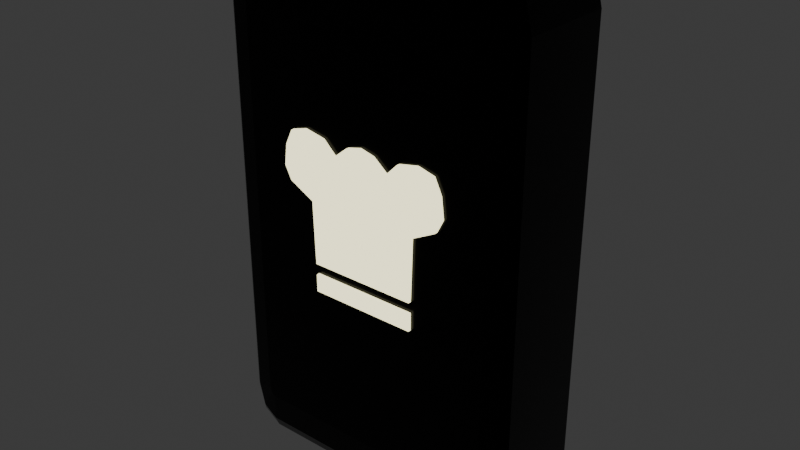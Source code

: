# Source: button_cooking.blend  (saved by Blender 4.2.66; exported with 4.5.12 LTS)
import bpy
from mathutils import Matrix  # noqa: F401  (used for matrix-valued properties, if any)

bpy.ops.wm.read_factory_settings(use_empty=True)
scene = bpy.context.scene
scene.name = 'Scene'

# ---- collections
col_collection = bpy.data.collections.new('Collection'); scene.collection.children.link(col_collection)

# ---- materials (node trees are filled in below, after node groups)
mat_box = bpy.data.materials.new('Box')
mat_box.alpha_threshold = 0.0
mat_box.roughness = 0.5
mat_box.line_color = (0.0, 0.0, 0.0, 1.0)
mat_button = bpy.data.materials.new('Button')

# ---- material node trees
mat_box.use_nodes = True; mat_box.node_tree.nodes.clear()
_N = mat_box.node_tree.nodes; _L = mat_box.node_tree.links
n0 = _N.new('ShaderNodeOutputMaterial'); n0.name = 'Material Output'; n0.location = (300, 300)
n1 = _N.new('ShaderNodeBsdfPrincipled'); n1.name = 'Principled BSDF'; n1.location = (10, 300)
n1.inputs[0].default_value = (0.0, 0.0, 0.0, 1.0)
n1.inputs[1].default_value = 0.7473
n1.inputs[2].default_value = 0.2088
n1.inputs[3].default_value = 1.45
_L.new(n1.outputs[0], n0.inputs[0])
n0.is_active_output = True
mat_button.use_nodes = True; mat_button.node_tree.nodes.clear()
_N = mat_button.node_tree.nodes; _L = mat_button.node_tree.links
n0 = _N.new('ShaderNodeBsdfPrincipled'); n0.name = 'Принципиальный BSDF'; n0.location = (10, 300)
n0.inputs[0].default_value = (0.4702, 0.3994, 0.1995, 1.0)
n0.inputs[2].default_value = 0.0
n0.inputs[27].default_value = (1.0, 0.9453, 0.5713, 1.0)
n0.inputs[28].default_value = 2.0
n1 = _N.new('ShaderNodeOutputMaterial'); n1.name = 'Вывод материала'; n1.location = (300, 300)
_L.new(n0.outputs[0], n1.inputs[0])
n1.is_active_output = True

# ---- world
world_world = bpy.data.worlds.new('World'); scene.world = world_world
world_world.use_nodes = True; world_world.node_tree.nodes.clear()
_N = world_world.node_tree.nodes; _L = world_world.node_tree.links
n0 = _N.new('ShaderNodeOutputWorld'); n0.name = 'World Output'; n0.location = (300, 300)
n1 = _N.new('ShaderNodeBackground'); n1.name = 'Background'; n1.location = (10, 300)
n1.inputs[0].default_value = (0.05088, 0.05088, 0.05088, 1.0)
_L.new(n1.outputs[0], n0.inputs[0])
n0.is_active_output = True
world_world.color = (0.05088, 0.05088, 0.05088)
world_world.sun_shadow_jitter_overblur = 0.0

# ---- meshes
me_x = bpy.data.meshes.new('Куб')
me_x.from_pydata([(-0.8312, 1.0, -1.0), (-1.0, 1.0, -0.8312), (-0.9505, 1.0, -0.9505), (-1.0, 1.0, 0.8312), (-0.8312, 1.0, 1.0), (-0.9505, 1.0, 0.9505), (1.0, 1.0, -0.8312), (0.8312, 1.0, -1.0), (0.9505, 1.0, -0.9505), (0.8312, 1.0, 1.0), (1.0, 1.0, 0.8312), (0.9505, 1.0, 0.9505), (-0.834, -1.0, -0.7981), (-1.0, -0.834, -0.8312), (-0.9514, -0.9514, -0.8215), (-0.7981, -1.0, -0.834), (-0.8312, -0.834, -1.0), (-0.8215, -0.9514, -0.9514), (-0.8235, -1.0, -0.8235), (-0.9505, -0.834, -0.9505), (-0.9133, -0.9514, -0.9133), (-0.7981, -1.0, 0.834), (-0.8312, -0.834, 1.0), (-0.8215, -0.9514, 0.9514), (-0.834, -1.0, 0.7981), (-1.0, -0.834, 0.8312), (-0.9514, -0.9514, 0.8215), (-0.8235, -1.0, 0.8235), (-0.9505, -0.834, 0.9505), (-0.9133, -0.9514, 0.9133), (0.7981, -1.0, -0.834), (0.8312, -0.834, -1.0), (0.8215, -0.9514, -0.9514), (0.834, -1.0, -0.7981), (1.0, -0.834, -0.8312), (0.9514, -0.9514, -0.8215), (0.8235, -1.0, -0.8235), (0.9505, -0.834, -0.9505), (0.9133, -0.9514, -0.9133), (0.834, -1.0, 0.7981), (1.0, -0.834, 0.8312), (0.9514, -0.9514, 0.8215), (0.7981, -1.0, 0.834), (0.8312, -0.834, 1.0), (0.8215, -0.9514, 0.9514), (0.8235, -1.0, 0.8235), (0.9505, -0.834, 0.9505), (0.9133, -0.9514, 0.9133)], [], [(0, 7, 31, 16), (11, 46, 40, 10), (28, 5, 3, 25), (30, 36, 33, 39, 45, 42, 21, 27, 24, 12, 18, 15), (0, 2, 1, 3, 5, 4, 9, 11, 10, 6, 8, 7), (22, 4, 5, 28), (13, 25, 3, 1), (9, 4, 22, 43), (31, 7, 8, 37), (37, 8, 6, 34), (6, 10, 40, 34), (9, 43, 46, 11), (0, 16, 19, 2), (15, 18, 20, 17), (17, 20, 19, 16), (18, 12, 14, 20), (20, 14, 13, 19), (27, 21, 23, 29), (29, 23, 22, 28), (24, 27, 29, 26), (26, 29, 28, 25), (36, 30, 32, 38), (38, 32, 31, 37), (33, 36, 38, 35), (35, 38, 37, 34), (42, 45, 47, 44), (44, 47, 46, 43), (45, 39, 41, 47), (47, 41, 40, 46), (30, 15, 17, 32), (32, 17, 16, 31), (12, 24, 26, 14), (14, 26, 25, 13), (34, 40, 41, 35), (35, 41, 39, 33), (43, 22, 23, 44), (44, 23, 21, 42), (2, 19, 13, 1)])
_uv = me_x.uv_layers.new(name='UVКарта')
_uv.uv.foreach_set('vector', [0.1461, 0.5, 0.3539, 0.5, 0.3539, 0.7292, 0.1461, 0.7292, 0.625, 0.5, 0.625, 0.7292, 0.6039, 0.7292, 0.6039, 0.5, 0.625, 0.02076, 0.625, 0.25, 0.6039, 0.25, 0.6039, 0.02076, 0.3958, 0.7752, 0.3971, 0.7721, 0.4002, 0.7708, 0.5998, 0.7708, 0.6029, 0.7721, 0.6042, 0.7752, 0.6042, 0.9748, 0.6029, 0.9779, 0.5998, 0.9792, 0.4002, 0.9792, 0.3971, 0.9779, 0.3958, 0.9748, 0.375, 0.2711, 0.3812, 0.2562, 0.3961, 0.25, 0.6039, 0.25, 0.6188, 0.2562, 0.625, 0.2711, 0.625, 0.4789, 0.6188, 0.4938, 0.6039, 0.5, 0.3961, 0.5, 0.3812, 0.4938, 0.375, 0.4789, 0.8539, 0.7292, 0.8539, 0.5, 0.875, 0.5, 0.875, 0.7292, 0.3961, 0.02076, 0.6039, 0.02076, 0.6039, 0.25, 0.3961, 0.25, 0.6461, 0.5, 0.8539, 0.5, 0.8539, 0.7292, 0.6461, 0.7292, 0.3539, 0.7292, 0.3539, 0.5, 0.375, 0.5, 0.375, 0.7292, 0.375, 0.7292, 0.375, 0.5, 0.3961, 0.5, 0.3961, 0.7292, 0.3961, 0.5, 0.6039, 0.5, 0.6039, 0.7292, 0.3961, 0.7292, 0.6461, 0.5, 0.6461, 0.7292, 0.625, 0.7292, 0.625, 0.5, 0.1461, 0.5, 0.1461, 0.7292, 0.125, 0.7292, 0.125, 0.5, 0.3958, 0.9748, 0.3971, 0.9779, 0.3802, 0.9915, 0.3755, 0.98, 0.1445, 0.75, 0.1283, 0.75, 0.125, 0.7292, 0.1461, 0.7292, 0.3971, 0.9779, 0.4002, 0.9792, 0.395, 0.9995, 0.3835, 0.9948, 0.3783, 0.0, 0.3945, 0.0, 0.3961, 0.02076, 0.375, 0.02076, 0.6029, 0.9779, 0.6042, 0.9748, 0.6245, 0.98, 0.6198, 0.9915, 0.8717, 0.75, 0.8555, 0.75, 0.8539, 0.7292, 0.875, 0.7292, 0.5998, 0.9792, 0.6029, 0.9779, 0.6165, 0.9948, 0.605, 0.9995, 0.6055, 0.0, 0.6217, 0.0, 0.625, 0.02076, 0.6039, 0.02076, 0.3971, 0.7721, 0.3958, 0.7752, 0.3755, 0.77, 0.3802, 0.7585, 0.3717, 0.75, 0.3555, 0.75, 0.3539, 0.7292, 0.375, 0.7292, 0.4002, 0.7708, 0.3971, 0.7721, 0.3835, 0.7552, 0.395, 0.7505, 0.3945, 0.75, 0.3783, 0.75, 0.375, 0.7292, 0.3961, 0.7292, 0.6042, 0.7752, 0.6029, 0.7721, 0.6198, 0.7585, 0.6245, 0.77, 0.6445, 0.75, 0.6283, 0.75, 0.625, 0.7292, 0.6461, 0.7292, 0.6029, 0.7721, 0.5998, 0.7708, 0.605, 0.7505, 0.6165, 0.7552, 0.6217, 0.75, 0.6055, 0.75, 0.6039, 0.7292, 0.625, 0.7292, 0.3958, 0.7752, 0.3958, 0.9748, 0.375, 0.9777, 0.375, 0.7723, 0.3527, 0.75, 0.1473, 0.75, 0.1461, 0.7292, 0.3539, 0.7292, 0.4002, 0.9792, 0.5998, 0.9792, 0.6027, 1.0, 0.3973, 1.0, 0.3973, 0.0, 0.6027, 0.0, 0.6039, 0.02076, 0.3961, 0.02076, 0.3961, 0.7292, 0.6039, 0.7292, 0.6027, 0.75, 0.3973, 0.75, 0.3973, 0.75, 0.6027, 0.75, 0.5998, 0.7708, 0.4002, 0.7708, 0.6461, 0.7292, 0.8539, 0.7292, 0.8527, 0.75, 0.6473, 0.75, 0.625, 0.7723, 0.625, 0.9777, 0.6042, 0.9748, 0.6042, 0.7752, 0.375, 0.25, 0.375, 0.02076, 0.3961, 0.02076, 0.3961, 0.25])
me_x.materials.append(mat_box)
me_x.update()
me_x_1 = bpy.data.meshes.new('Плоскость')
me_x_1.from_pydata([(0.5, 0.7147, 3.731e-09), (0.0, 0.8, 0.0), (-1.076, 1.219, -9.561e-09), (1.076, 1.219, -9.561e-09), (-0.7435, -0.5001, -2.185e-08), (0.7435, -0.6514, -1.524e-08), (0.7435, -0.5001, -2.185e-08), (0.3951, 1.048, -2.1e-09), (0.0, 1.26, -1.135e-08), (-0.3951, 1.048, -2.1e-09), (-0.7709, 0.3614, 1.043e-08), (-0.5, 0.7147, 3.731e-09), (1.209, 0.725, 3.276e-09), (0.7709, 0.3614, 1.043e-08), (-0.3854, 0.3614, 1.043e-08), (0.0, 0.3614, 1.043e-08), (0.3854, 0.3614, 1.043e-08), (-1.209, 0.725, 3.276e-09), (-0.8653, 1.279, -0.003835), (-0.8543, 0.7573, 1.865e-09), (0.8416, 1.279, -0.003835), (0.8543, 0.7573, 1.865e-09), (-0.1976, 1.21, -9.186e-09), (-0.1927, 0.3614, 1.043e-08), (-0.25, 0.7573, 1.865e-09), (0.25, 0.7573, 1.865e-09), (0.1976, 1.21, -9.186e-09), (0.1927, 0.3614, 1.043e-08), (-0.5785, 1.222, -0.001918), (-0.6772, 0.736, 2.798e-09), (0.5666, 1.222, -0.001918), (0.6772, 0.736, 2.798e-09), (1.175, 1.009, -4.78e-09), (-1.175, 1.009, -4.78e-09), (-0.8081, 1.018, -0.001918), (0.7962, 1.018, -0.001918), (-0.6278, 0.9791, -0.0009588), (0.6219, 0.9791, -0.0009588), (0.25, 0.7578, 0.23), (9.095e-06, 0.8005, 0.23), (0.3854, 0.3618, 0.23), (0.5, 0.7151, 0.23), (1.175, 1.01, 0.23), (1.076, 1.219, 0.23), (-0.8653, 1.279, 0.2261), (-1.076, 1.219, 0.23), (-1.175, 1.01, 0.23), (-1.209, 0.7255, 0.23), (-0.7435, -0.4997, 0.23), (-0.7435, -0.6514, -1.524e-08), (0.7435, -0.4997, 0.23), (0.5666, 1.223, 0.2281), (0.3951, 1.049, 0.23), (0.1976, 1.211, 0.23), (9.095e-06, 1.26, 0.23), (-0.1975, 1.211, 0.23), (-0.3951, 1.049, 0.23), (-0.7709, 0.3618, 0.23), (-0.3854, 0.3618, 0.23), (-0.5, 0.7151, 0.23), (9.095e-06, 0.3618, 0.23), (0.1927, 0.3618, 0.23), (-0.1927, 0.3618, 0.23), (0.7709, 0.3618, 0.23), (1.209, 0.7255, 0.23), (-0.25, 0.7578, 0.23), (-0.8543, 0.7578, 0.23), (0.6772, 0.7365, 0.23), (-0.5785, 1.223, 0.2281), (-0.6772, 0.7365, 0.23), (-0.8081, 1.018, 0.2281), (0.8416, 1.279, 0.2261), (0.8543, 0.7578, 0.23), (0.7962, 1.018, 0.2281), (-0.6278, 0.9796, 0.229), (0.6219, 0.9796, 0.229), (-0.7435, -0.6509, 0.23), (0.7435, -0.6509, 0.23), (-0.7435, -0.8933, 0.23), (0.7435, -0.8933, 0.23), (-0.7435, -0.8937, -4.645e-09), (0.7435, -0.8937, -4.645e-09), (-0.7435, -0.6509, 0.07319), (0.7435, -0.6509, 0.07319), (-0.7435, -0.4997, 0.07319), (0.7435, -0.4997, 0.07319), (-1.118, 0.5432, 7.451e-09), (-1.118, 0.5437, 0.23), (1.118, 0.5432, 7.451e-09), (1.118, 0.5437, 0.23)], [], [(35, 20, 3, 32), (0, 7, 30, 37, 31), (29, 36, 28, 9, 11), (1, 8, 26, 25), (4, 10, 14, 23, 15, 27, 16, 13, 6), (23, 24, 1, 15), (27, 25, 0, 16), (10, 86, 17, 19, 29, 11, 14), (16, 0, 31, 21, 12, 88, 13), (33, 2, 18, 34), (37, 30, 20, 35), (14, 11, 24, 23), (25, 26, 7, 0), (15, 1, 25, 27), (24, 22, 8, 1), (34, 18, 28, 36), (19, 34, 36, 29), (31, 37, 35, 21), (17, 33, 34, 19), (21, 35, 32, 12), (11, 9, 22, 24), (73, 42, 43, 71), (41, 67, 75, 51, 52), (69, 59, 56, 68, 74), (39, 38, 53, 54), (48, 50, 63, 40, 61, 60, 62, 58, 57), (62, 60, 39, 65), (61, 40, 41, 38), (57, 58, 59, 69, 66, 47, 87), (40, 63, 89, 64, 72, 67, 41), (46, 70, 44, 45), (75, 73, 71, 51), (58, 62, 65, 59), (38, 41, 52, 53), (60, 61, 38, 39), (65, 39, 54, 55), (70, 74, 68, 44), (66, 69, 74, 70), (67, 72, 73, 75), (47, 66, 70, 46), (72, 64, 42, 73), (59, 65, 55, 56), (3, 20, 71, 43), (33, 17, 47, 46), (20, 30, 51, 71), (77, 76, 78, 79), (4, 6, 5, 49), (7, 26, 53, 52), (85, 83, 5, 6), (30, 7, 52, 51), (28, 18, 44, 68), (12, 32, 42, 64), (26, 8, 54, 53), (8, 22, 55, 54), (2, 33, 46, 45), (22, 9, 56, 55), (9, 28, 68, 56), (32, 3, 43, 42), (88, 12, 64, 89), (86, 10, 57, 87), (18, 2, 45, 44), (76, 77, 83, 82), (80, 81, 79, 78), (49, 5, 81, 80), (83, 77, 79, 81, 5), (78, 76, 82, 49, 80), (85, 84, 82, 83), (50, 48, 84, 85), (50, 85, 6, 13, 63), (49, 82, 84, 4), (10, 4, 84, 48, 57), (17, 86, 87, 47), (13, 88, 89, 63)])
_uv = me_x_1.uv_layers.new(name='UVКарта')
_uv.uv.foreach_set('vector', [0.875, 0.95, 0.875, 1.0, 1.0, 1.0, 1.0, 0.95, 0.75, 0.9, 0.75, 1.0, 0.8125, 1.0, 0.8125, 0.95, 0.8125, 0.9, 0.1875, 0.9, 0.1875, 0.95, 0.1875, 1.0, 0.25, 1.0, 0.25, 0.9, 0.5, 0.9, 0.5, 1.0, 0.625, 1.0, 0.625, 0.9, 0.25, 0.0, 0.0, 0.8, 0.25, 0.8, 0.375, 0.8, 0.5, 0.8, 0.625, 0.8, 0.75, 0.8, 1.0, 0.8, 0.75, 0.0, 0.375, 0.8, 0.375, 0.9, 0.5, 0.9, 0.5, 0.8, 0.625, 0.8, 0.625, 0.9, 0.75, 0.9, 0.75, 0.8, 0.0, 0.8, 0.0, 0.85, 0.0, 0.9, 0.125, 0.9, 0.1875, 0.9, 0.25, 0.9, 0.25, 0.8, 0.75, 0.8, 0.75, 0.9, 0.8125, 0.9, 0.875, 0.9, 1.0, 0.9, 1.0, 0.85, 1.0, 0.8, 0.0, 0.95, 0.0, 1.0, 0.125, 1.0, 0.125, 0.95, 0.8125, 0.95, 0.8125, 1.0, 0.875, 1.0, 0.875, 0.95, 0.25, 0.8, 0.25, 0.9, 0.375, 0.9, 0.375, 0.8, 0.625, 0.9, 0.625, 1.0, 0.75, 1.0, 0.75, 0.9, 0.5, 0.8, 0.5, 0.9, 0.625, 0.9, 0.625, 0.8, 0.375, 0.9, 0.375, 1.0, 0.5, 1.0, 0.5, 0.9, 0.125, 0.95, 0.125, 1.0, 0.1875, 1.0, 0.1875, 0.95, 0.125, 0.9, 0.125, 0.95, 0.1875, 0.95, 0.1875, 0.9, 0.8125, 0.9, 0.8125, 0.95, 0.875, 0.95, 0.875, 0.9, 0.0, 0.9, 0.0, 0.95, 0.125, 0.95, 0.125, 0.9, 0.875, 0.9, 0.875, 0.95, 1.0, 0.95, 1.0, 0.9, 0.25, 0.9, 0.25, 1.0, 0.375, 1.0, 0.375, 0.9, 0.875, 0.95, 1.0, 0.95, 1.0, 1.0, 0.875, 1.0, 0.75, 0.9, 0.8125, 0.9, 0.8125, 0.95, 0.8125, 1.0, 0.75, 1.0, 0.1875, 0.9, 0.25, 0.9, 0.25, 1.0, 0.1875, 1.0, 0.1875, 0.95, 0.5, 0.9, 0.625, 0.9, 0.625, 1.0, 0.5, 1.0, 0.25, 0.0, 0.75, 0.0, 1.0, 0.8, 0.75, 0.8, 0.625, 0.8, 0.5, 0.8, 0.375, 0.8, 0.25, 0.8, 0.0, 0.8, 0.375, 0.8, 0.5, 0.8, 0.5, 0.9, 0.375, 0.9, 0.625, 0.8, 0.75, 0.8, 0.75, 0.9, 0.625, 0.9, 0.0, 0.8, 0.25, 0.8, 0.25, 0.9, 0.1875, 0.9, 0.125, 0.9, 0.0, 0.9, 0.0, 0.85, 0.75, 0.8, 1.0, 0.8, 1.0, 0.85, 1.0, 0.9, 0.875, 0.9, 0.8125, 0.9, 0.75, 0.9, 0.0, 0.95, 0.125, 0.95, 0.125, 1.0, 0.0, 1.0, 0.8125, 0.95, 0.875, 0.95, 0.875, 1.0, 0.8125, 1.0, 0.25, 0.8, 0.375, 0.8, 0.375, 0.9, 0.25, 0.9, 0.625, 0.9, 0.75, 0.9, 0.75, 1.0, 0.625, 1.0, 0.5, 0.8, 0.625, 0.8, 0.625, 0.9, 0.5, 0.9, 0.375, 0.9, 0.5, 0.9, 0.5, 1.0, 0.375, 1.0, 0.125, 0.95, 0.1875, 0.95, 0.1875, 1.0, 0.125, 1.0, 0.125, 0.9, 0.1875, 0.9, 0.1875, 0.95, 0.125, 0.95, 0.8125, 0.9, 0.875, 0.9, 0.875, 0.95, 0.8125, 0.95, 0.0, 0.9, 0.125, 0.9, 0.125, 0.95, 0.0, 0.95, 0.875, 0.9, 1.0, 0.9, 1.0, 0.95, 0.875, 0.95, 0.25, 0.9, 0.375, 0.9, 0.375, 1.0, 0.25, 1.0, 1.0, 1.0, 0.875, 1.0, 0.875, 1.0, 1.0, 1.0, 0.0, 0.95, 0.0, 0.9, 0.0, 0.9, 0.0, 0.95, 0.875, 1.0, 0.8125, 1.0, 0.8125, 1.0, 0.875, 1.0, 0.75, 0.0, 0.25, 0.0, 0.25, 0.0, 0.75, 0.0, 0.25, 0.0, 0.75, 0.0, 0.75, 0.0, 0.25, 0.0, 0.75, 1.0, 0.625, 1.0, 0.625, 1.0, 0.75, 1.0, 0.75, 0.0, 0.75, 0.0, 0.75, 0.0, 0.75, 0.0, 0.8125, 1.0, 0.75, 1.0, 0.75, 1.0, 0.8125, 1.0, 0.1875, 1.0, 0.125, 1.0, 0.125, 1.0, 0.1875, 1.0, 1.0, 0.9, 1.0, 0.95, 1.0, 0.95, 1.0, 0.9, 0.625, 1.0, 0.5, 1.0, 0.5, 1.0, 0.625, 1.0, 0.5, 1.0, 0.375, 1.0, 0.375, 1.0, 0.5, 1.0, 0.0, 1.0, 0.0, 0.95, 0.0, 0.95, 0.0, 1.0, 0.375, 1.0, 0.25, 1.0, 0.25, 1.0, 0.375, 1.0, 0.25, 1.0, 0.1875, 1.0, 0.1875, 1.0, 0.25, 1.0, 1.0, 0.95, 1.0, 1.0, 1.0, 1.0, 1.0, 0.95, 1.0, 0.85, 1.0, 0.9, 1.0, 0.9, 1.0, 0.85, 0.0, 0.85, 0.0, 0.8, 0.0, 0.8, 0.0, 0.85, 0.125, 1.0, 0.0, 1.0, 0.0, 1.0, 0.125, 1.0, 0.25, 0.0, 0.75, 0.0, 0.75, 0.0, 0.25, 0.0, 0.25, 0.0, 0.75, 0.0, 0.75, 0.0, 0.25, 0.0, 0.25, 0.0, 0.75, 0.0, 0.75, 0.0, 0.25, 0.0, 0.75, 0.0, 0.75, 0.0, 0.75, 0.0, 0.75, 0.0, 0.75, 0.0, 0.25, 0.0, 0.25, 0.0, 0.25, 0.0, 0.25, 0.0, 0.25, 0.0, 0.75, 0.0, 0.25, 0.0, 0.25, 0.0, 0.75, 0.0, 0.75, 0.0, 0.25, 0.0, 0.25, 0.0, 0.75, 0.0, 0.75, 0.0, 0.75, 0.0, 0.75, 0.0, 1.0, 0.8, 1.0, 0.8, 0.25, 0.0, 0.25, 0.0, 0.25, 0.0, 0.25, 0.0, 0.0, 0.8, 0.25, 0.0, 0.25, 0.0, 0.25, 0.0, 0.0, 0.8, 0.0, 0.9, 0.0, 0.85, 0.0, 0.85, 0.0, 0.9, 1.0, 0.8, 1.0, 0.85, 1.0, 0.85, 1.0, 0.8])
me_x_1.materials.append(mat_button)
me_x_1.update()

# ---- objects
ob_x = bpy.data.objects.new('Куб', me_x)
ob_x_1 = bpy.data.objects.new('Плоскость', me_x_1)

# ---- transforms, parenting, visibility, modifiers, constraints
ob_x.location = (0.0, 0.0, 0.0)
ob_x.scale = (0.5998, 0.2003, 1.0)
ob_x_1.location = (0.0, -0.1485, 0.0)
ob_x_1.rotation_euler = (1.571, 0.0, 0.0)
ob_x_1.scale = (0.28, 0.28, 0.28)

# ---- collection membership
col_collection.objects.link(ob_x)
col_collection.objects.link(ob_x_1)

# ---- scene / render settings (as saved in the file)
scene.frame_start = 1; scene.frame_end = 250; scene.frame_set(8)
scene.render.engine = 'BLENDER_EEVEE_NEXT'
bpy.context.view_layer.update()

# ---- added for rendering (the .blend has no active camera): camera
cam_auto = bpy.data.cameras.new('AutoCamera')
cam_auto.lens = 50.0
cam_auto.sensor_width = 36.0
cam_auto.clip_end = 1000.0
ob_auto_camera = bpy.data.objects.new('AutoCamera', cam_auto)
scene.collection.objects.link(ob_auto_camera)
ob_auto_camera.location = (2.19143, -2.63604, 1.75314)
ob_auto_camera.rotation_euler = (1.09748, -7.21219e-08, 0.694738)
scene.camera = ob_auto_camera
bpy.context.view_layer.update()
